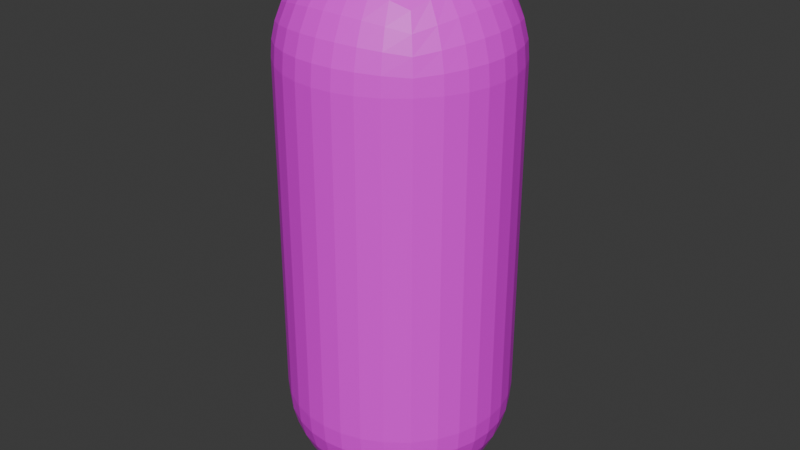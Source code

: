 # Source: player3.blend  (saved by Blender 5.1.29; exported with 4.5.12 LTS)
import bpy
from mathutils import Matrix  # noqa: F401  (used for matrix-valued properties, if any)

bpy.ops.wm.read_factory_settings(use_empty=True)
scene = bpy.context.scene
scene.name = 'Scene'

# ---- collections
col_collection = bpy.data.collections.new('Collection'); scene.collection.children.link(col_collection)

# ---- images (referenced by path relative to the original .blend; pixels are not part of the script)
import os
ASSET_DIR = os.environ.get("B2B_ASSET_DIR", "")  # directory of the original .blend (textures are referenced by path, not embedded)
HERE = os.path.dirname(os.path.abspath(__file__))  # packed textures are extracted next to this script under _unpacked/

def load_image(name, relpath, width, height, colorspace="sRGB"):
    """Load a texture the original file referenced (path relative to the .blend, or extracted next to this script)."""
    p = next((c for c in (os.path.join(HERE, relpath), os.path.join(ASSET_DIR, relpath)) if relpath and os.path.exists(c)), "")
    if p:
        img = bpy.data.images.load(p, check_existing=True)
        img.name = name
    else:  # same state as the original file: an image datablock whose file is absent (Cycles renders it pink)
        img = bpy.data.images.new(name, width, height)
        img.source = "FILE"
        img.filepath = "//" + (relpath or name)
    img.colorspace_settings.name = colorspace
    return img
img_player3_base_color = load_image('Player3 Base Color', 'Player3 Base Color.png', 1024, 1024, 'sRGB')

# ---- materials (node trees are filled in below, after node groups)
mat_material_001 = bpy.data.materials.new('Material.001')

# ---- material node trees
mat_material_001.use_nodes = True; mat_material_001.node_tree.nodes.clear()
_N = mat_material_001.node_tree.nodes; _L = mat_material_001.node_tree.links
n0 = _N.new('ShaderNodeBsdfPrincipled'); n0.name = 'Principled BSDF'; n0.location = (-200, 100)
n1 = _N.new('ShaderNodeOutputMaterial'); n1.name = 'Material Output'; n1.location = (200, 100)
n2 = _N.new('ShaderNodeTexImage'); n2.name = 'Image Texture'; n2.location = (-490, 80)
n2.image = img_player3_base_color
_L.new(n0.outputs[0], n1.inputs[0])
_L.new(n2.outputs[0], n0.inputs[0])
n1.is_active_output = True

# ---- world
world_world = bpy.data.worlds.new('World'); scene.world = world_world
world_world.use_nodes = True; world_world.node_tree.nodes.clear()
_N = world_world.node_tree.nodes; _L = world_world.node_tree.links
n0 = _N.new('ShaderNodeOutputWorld'); n0.name = 'World Output'; n0.location = (200, 100)
n1 = _N.new('ShaderNodeBackground'); n1.name = 'Background'; n1.location = (-200, 100)
n1.inputs[0].default_value = (0.05088, 0.05088, 0.05088, 1.0)
_L.new(n1.outputs[0], n0.inputs[0])
n0.is_active_output = True
world_world.color = (0.05088, 0.05088, 0.05088)
world_world.sun_shadow_jitter_overblur = 0.0

# ---- meshes
me_roundcube = bpy.data.meshes.new('Roundcube')
me_roundcube.from_pydata([(0.3464, 0.3464, -1.246), (0.2598, 0.3824, -1.282), (0.1732, 0.4062, -1.306), (0.0866, 0.4198, -1.32), (0.0, 0.4243, -1.324), (-0.0866, 0.4198, -1.32), (-0.1732, 0.4062, -1.306), (-0.2598, 0.3824, -1.282), (0.3824, 0.3824, -1.16), (0.2868, 0.4421, -1.187), (0.1912, 0.4802, -1.205), (0.09561, 0.5017, -1.215), (0.0, 0.5087, -1.218), (-0.09561, 0.5017, -1.215), (-0.1912, 0.4802, -1.205), (-0.2868, 0.4421, -1.187), (0.4062, 0.4062, -1.073), (0.3047, 0.4802, -1.091), (0.2031, 0.5268, -1.103), (0.1016, 0.5528, -1.11), (0.0, 0.5612, -1.112), (-0.1016, 0.5528, -1.11), (-0.2031, 0.5268, -1.103), (-0.3047, 0.4802, -1.091), (0.4198, 0.4198, -0.9866), (0.3149, 0.5017, -0.9956), (0.2099, 0.5528, -1.002), (0.105, 0.5814, -1.005), (0.0, 0.5906, -1.006), (-0.105, 0.5814, -1.005), (-0.2099, 0.5528, -1.002), (-0.3149, 0.5017, -0.9956), (0.4243, 0.4243, -0.9), (0.4243, 0.4243, 0.9), (0.3182, 0.5087, -0.9), (0.3182, 0.5087, 0.9), (0.2121, 0.5612, -0.9), (0.2121, 0.5612, 0.9), (0.1061, 0.5906, -0.9), (0.1061, 0.5906, 0.9), (0.0, 0.6, -0.9), (0.0, 0.6, 0.9), (-0.1061, 0.5906, -0.9), (-0.1061, 0.5906, 0.9), (-0.2121, 0.5612, -0.9), (-0.2121, 0.5612, 0.9), (-0.3182, 0.5087, -0.9), (-0.3182, 0.5087, 0.9), (0.4198, 0.4198, 0.9866), (0.3149, 0.5017, 0.9956), (0.2099, 0.5528, 1.002), (0.105, 0.5814, 1.005), (0.0, 0.5906, 1.006), (-0.105, 0.5814, 1.005), (-0.2099, 0.5528, 1.002), (-0.3149, 0.5017, 0.9956), (0.4062, 0.4062, 1.073), (0.3047, 0.4802, 1.091), (0.2031, 0.5268, 1.103), (0.1016, 0.5528, 1.11), (0.0, 0.5612, 1.112), (-0.1016, 0.5528, 1.11), (-0.2031, 0.5268, 1.103), (-0.3047, 0.4802, 1.091), (0.3824, 0.3824, 1.16), (0.2868, 0.4421, 1.187), (0.1912, 0.4802, 1.205), (0.09561, 0.5017, 1.215), (0.0, 0.5087, 1.218), (-0.09561, 0.5017, 1.215), (-0.1912, 0.4802, 1.205), (-0.2868, 0.4421, 1.187), (-0.3464, 0.3464, -1.246), (-0.3824, 0.2598, -1.282), (-0.4062, 0.1732, -1.306), (-0.4198, 0.0866, -1.32), (-0.4243, 0.0, -1.324), (-0.4198, -0.0866, -1.32), (-0.4062, -0.1732, -1.306), (-0.3824, -0.2598, -1.282), (-0.3824, 0.3824, -1.16), (-0.4421, 0.2868, -1.187), (-0.4802, 0.1912, -1.205), (-0.5017, 0.09561, -1.215), (-0.5087, 0.0, -1.218), (-0.5017, -0.09561, -1.215), (-0.4802, -0.1912, -1.205), (-0.4421, -0.2868, -1.187), (-0.4062, 0.4062, -1.073), (-0.4802, 0.3047, -1.091), (-0.5268, 0.2031, -1.103), (-0.5528, 0.1016, -1.11), (-0.5612, 0.0, -1.112), (-0.5528, -0.1016, -1.11), (-0.5268, -0.2031, -1.103), (-0.4802, -0.3047, -1.091), (-0.4198, 0.4198, -0.9866), (-0.5017, 0.3149, -0.9956), (-0.5528, 0.2099, -1.002), (-0.5814, 0.105, -1.005), (-0.5906, 0.0, -1.006), (-0.5814, -0.105, -1.005), (-0.5528, -0.2099, -1.002), (-0.5017, -0.3149, -0.9956), (-0.4243, 0.4243, -0.9), (-0.4243, 0.4243, 0.9), (-0.5087, 0.3182, -0.9), (-0.5087, 0.3182, 0.9), (-0.5612, 0.2121, -0.9), (-0.5612, 0.2121, 0.9), (-0.5906, 0.1061, -0.9), (-0.5906, 0.1061, 0.9), (-0.6, 0.0, -0.9), (-0.6, 0.0, 0.9), (-0.5906, -0.1061, -0.9), (-0.5906, -0.1061, 0.9), (-0.5612, -0.2121, -0.9), (-0.5612, -0.2121, 0.9), (-0.5087, -0.3182, -0.9), (-0.5087, -0.3182, 0.9), (-0.4198, 0.4198, 0.9866), (-0.5017, 0.3149, 0.9956), (-0.5528, 0.2099, 1.002), (-0.5814, 0.105, 1.005), (-0.5906, 0.0, 1.006), (-0.5814, -0.105, 1.005), (-0.5528, -0.2099, 1.002), (-0.5017, -0.3149, 0.9956), (-0.4062, 0.4062, 1.073), (-0.4802, 0.3047, 1.091), (-0.5268, 0.2031, 1.103), (-0.5528, 0.1016, 1.11), (-0.5612, 0.0, 1.112), (-0.5528, -0.1016, 1.11), (-0.5268, -0.2031, 1.103), (-0.4802, -0.3047, 1.091), (-0.3824, 0.3824, 1.16), (-0.4421, 0.2868, 1.187), (-0.4802, 0.1912, 1.205), (-0.5017, 0.09561, 1.215), (-0.5087, 0.0, 1.218), (-0.5017, -0.09561, 1.215), (-0.4802, -0.1912, 1.205), (-0.4421, -0.2868, 1.187), (-0.3464, -0.3464, -1.246), (-0.2598, -0.3824, -1.282), (-0.1732, -0.4062, -1.306), (-0.0866, -0.4198, -1.32), (0.0, -0.4243, -1.324), (0.0866, -0.4198, -1.32), (0.1732, -0.4062, -1.306), (0.2598, -0.3824, -1.282), (-0.3824, -0.3824, -1.16), (-0.2868, -0.4421, -1.187), (-0.1912, -0.4802, -1.205), (-0.09561, -0.5017, -1.215), (0.0, -0.5087, -1.218), (0.09561, -0.5017, -1.215), (0.1912, -0.4802, -1.205), (0.2868, -0.4421, -1.187), (-0.4062, -0.4062, -1.073), (-0.3047, -0.4802, -1.091), (-0.2031, -0.5268, -1.103), (-0.1016, -0.5528, -1.11), (0.0, -0.5612, -1.112), (0.1016, -0.5528, -1.11), (0.2031, -0.5268, -1.103), (0.3047, -0.4802, -1.091), (-0.4198, -0.4198, -0.9866), (-0.3149, -0.5017, -0.9956), (-0.2099, -0.5528, -1.002), (-0.105, -0.5814, -1.005), (0.0, -0.5906, -1.006), (0.105, -0.5814, -1.005), (0.2099, -0.5528, -1.002), (0.3149, -0.5017, -0.9956), (-0.4243, -0.4243, -0.9), (-0.4243, -0.4243, 0.9), (-0.3182, -0.5087, -0.9), (-0.3182, -0.5087, 0.9), (-0.2121, -0.5612, -0.9), (-0.2121, -0.5612, 0.9), (-0.1061, -0.5906, -0.9), (-0.1061, -0.5906, 0.9), (0.0, -0.6, -0.9), (0.0, -0.6, 0.9), (0.1061, -0.5906, -0.9), (0.1061, -0.5906, 0.9), (0.2121, -0.5612, -0.9), (0.2121, -0.5612, 0.9), (0.3182, -0.5087, -0.9), (0.3182, -0.5087, 0.9), (-0.4198, -0.4198, 0.9866), (-0.3149, -0.5017, 0.9956), (-0.2099, -0.5528, 1.002), (-0.105, -0.5814, 1.005), (0.0, -0.5906, 1.006), (0.105, -0.5814, 1.005), (0.2099, -0.5528, 1.002), (0.3149, -0.5017, 0.9956), (-0.4062, -0.4062, 1.073), (-0.3047, -0.4802, 1.091), (-0.2031, -0.5268, 1.103), (-0.1016, -0.5528, 1.11), (0.0, -0.5612, 1.112), (0.1016, -0.5528, 1.11), (0.2031, -0.5268, 1.103), (0.3047, -0.4802, 1.091), (-0.3824, -0.3824, 1.16), (-0.2868, -0.4421, 1.187), (-0.1912, -0.4802, 1.205), (-0.09561, -0.5017, 1.215), (0.0, -0.5087, 1.218), (0.09561, -0.5017, 1.215), (0.1912, -0.4802, 1.205), (0.2868, -0.4421, 1.187), (0.3464, -0.3464, -1.246), (0.3824, -0.2598, -1.282), (0.4062, -0.1732, -1.306), (0.4198, -0.0866, -1.32), (0.4243, 0.0, -1.324), (0.4198, 0.0866, -1.32), (0.4062, 0.1732, -1.306), (0.3824, 0.2598, -1.282), (0.3824, -0.3824, -1.16), (0.4421, -0.2868, -1.187), (0.4802, -0.1912, -1.205), (0.5017, -0.09561, -1.215), (0.5087, 0.0, -1.218), (0.5017, 0.09561, -1.215), (0.4802, 0.1912, -1.205), (0.4421, 0.2868, -1.187), (0.4062, -0.4062, -1.073), (0.4802, -0.3047, -1.091), (0.5268, -0.2031, -1.103), (0.5528, -0.1016, -1.11), (0.5612, 0.0, -1.112), (0.5528, 0.1016, -1.11), (0.5268, 0.2031, -1.103), (0.4802, 0.3047, -1.091), (0.4198, -0.4198, -0.9866), (0.5017, -0.3149, -0.9956), (0.5528, -0.2099, -1.002), (0.5814, -0.105, -1.005), (0.5906, 0.0, -1.006), (0.5814, 0.105, -1.005), (0.5528, 0.2099, -1.002), (0.5017, 0.3149, -0.9956), (0.4243, -0.4243, -0.9), (0.4243, -0.4243, 0.9), (0.5087, -0.3182, -0.9), (0.5087, -0.3182, 0.9), (0.5612, -0.2121, -0.9), (0.5612, -0.2121, 0.9), (0.5906, -0.1061, -0.9), (0.5906, -0.1061, 0.9), (0.6, 0.0, -0.9), (0.6, 0.0, 0.9), (0.5906, 0.1061, -0.9), (0.5906, 0.1061, 0.9), (0.5612, 0.2121, -0.9), (0.5612, 0.2121, 0.9), (0.5087, 0.3182, -0.9), (0.5087, 0.3182, 0.9), (0.4198, -0.4198, 0.9866), (0.5017, -0.3149, 0.9956), (0.5528, -0.2099, 1.002), (0.5814, -0.105, 1.005), (0.5906, 0.0, 1.006), (0.5814, 0.105, 1.005), (0.5528, 0.2099, 1.002), (0.5017, 0.3149, 0.9956), (0.4062, -0.4062, 1.073), (0.4802, -0.3047, 1.091), (0.5268, -0.2031, 1.103), (0.5528, -0.1016, 1.11), (0.5612, 0.0, 1.112), (0.5528, 0.1016, 1.11), (0.5268, 0.2031, 1.103), (0.4802, 0.3047, 1.091), (0.3824, -0.3824, 1.16), (0.4421, -0.2868, 1.187), (0.4802, -0.1912, 1.205), (0.5017, -0.09561, 1.215), (0.5087, 0.0, 1.218), (0.5017, 0.09561, 1.215), (0.4802, 0.1912, 1.205), (0.4421, 0.2868, 1.187), (0.2868, -0.2868, -1.342), (0.1912, -0.3047, -1.38), (0.09561, -0.3149, -1.402), (0.0, -0.3182, -1.409), (-0.09561, -0.3149, -1.402), (-0.1912, -0.3047, -1.38), (-0.2868, -0.2868, -1.342), (0.3047, -0.1912, -1.38), (0.2031, -0.2031, -1.427), (0.1016, -0.2099, -1.453), (0.0, -0.2121, -1.461), (-0.1016, -0.2099, -1.453), (-0.2031, -0.2031, -1.427), (-0.3047, -0.1912, -1.38), (0.3149, -0.09561, -1.402), (0.2099, -0.1016, -1.453), (0.105, -0.105, -1.481), (0.0, -0.1061, -1.491), (-0.105, -0.105, -1.481), (-0.2099, -0.1016, -1.453), (-0.3149, -0.09561, -1.402), (0.3182, 0.0, -1.409), (0.2121, 0.0, -1.461), (0.1061, 0.0, -1.491), (0.0, 0.0, -1.5), (-0.1061, 0.0, -1.491), (-0.2121, 0.0, -1.461), (-0.3182, 0.0, -1.409), (0.3149, 0.09561, -1.402), (0.2099, 0.1016, -1.453), (0.105, 0.105, -1.481), (0.0, 0.1061, -1.491), (-0.105, 0.105, -1.481), (-0.2099, 0.1016, -1.453), (-0.3149, 0.09561, -1.402), (0.3047, 0.1912, -1.38), (0.2031, 0.2031, -1.427), (0.1016, 0.2099, -1.453), (0.0, 0.2121, -1.461), (-0.1016, 0.2099, -1.453), (-0.2031, 0.2031, -1.427), (-0.3047, 0.1912, -1.38), (0.2868, 0.2868, -1.342), (0.1912, 0.3047, -1.38), (0.09561, 0.3149, -1.402), (0.0, 0.3182, -1.409), (-0.09561, 0.3149, -1.402), (-0.1912, 0.3047, -1.38), (-0.2868, 0.2868, -1.342), (0.3464, 0.3464, 1.246), (0.2598, 0.3824, 1.282), (0.1732, 0.4062, 1.306), (0.0866, 0.4198, 1.32), (0.0, 0.4243, 1.324), (-0.0866, 0.4198, 1.32), (-0.1732, 0.4062, 1.306), (-0.2598, 0.3824, 1.282), (-0.3464, 0.3464, 1.246), (0.3824, 0.2598, 1.282), (0.2868, 0.2868, 1.342), (0.1912, 0.3047, 1.38), (0.09561, 0.3149, 1.402), (0.0, 0.3182, 1.409), (-0.09561, 0.3149, 1.402), (-0.1912, 0.3047, 1.38), (-0.2868, 0.2868, 1.342), (-0.3824, 0.2598, 1.282), (0.4062, 0.1732, 1.306), (0.3047, 0.1912, 1.38), (0.2031, 0.2031, 1.427), (0.1016, 0.2099, 1.453), (0.0, 0.2121, 1.461), (-0.1016, 0.2099, 1.453), (-0.2031, 0.2031, 1.427), (-0.3047, 0.1912, 1.38), (-0.4062, 0.1732, 1.306), (0.4198, 0.0866, 1.32), (0.3149, 0.09561, 1.402), (0.2099, 0.1016, 1.453), (0.105, 0.105, 1.481), (0.0, 0.1061, 1.491), (-0.105, 0.105, 1.481), (-0.2099, 0.1016, 1.453), (-0.3149, 0.09561, 1.402), (-0.4198, 0.0866, 1.32), (0.4243, 0.0, 1.324), (0.3182, 0.0, 1.409), (0.2121, 0.0, 1.461), (0.1061, 0.0, 1.491), (0.0, 0.0, 1.5), (-0.1061, 0.0, 1.491), (-0.2121, 0.0, 1.461), (-0.3182, 0.0, 1.409), (-0.4243, 0.0, 1.324), (0.4198, -0.0866, 1.32), (0.3149, -0.09561, 1.402), (0.2099, -0.1016, 1.453), (0.105, -0.105, 1.481), (0.0, -0.1061, 1.491), (-0.105, -0.105, 1.481), (-0.2099, -0.1016, 1.453), (-0.3149, -0.09561, 1.402), (-0.4198, -0.0866, 1.32), (0.4062, -0.1732, 1.306), (0.3047, -0.1912, 1.38), (0.2031, -0.2031, 1.427), (0.1016, -0.2099, 1.453), (0.0, -0.2121, 1.461), (-0.1016, -0.2099, 1.453), (-0.2031, -0.2031, 1.427), (-0.3047, -0.1912, 1.38), (-0.4062, -0.1732, 1.306), (0.3824, -0.2598, 1.282), (0.2868, -0.2868, 1.342), (0.1912, -0.3047, 1.38), (0.09561, -0.3149, 1.402), (0.0, -0.3182, 1.409), (-0.09561, -0.3149, 1.402), (-0.1912, -0.3047, 1.38), (-0.2868, -0.2868, 1.342), (-0.3824, -0.2598, 1.282), (0.3464, -0.3464, 1.246), (0.2598, -0.3824, 1.282), (0.1732, -0.4062, 1.306), (0.0866, -0.4198, 1.32), (0.0, -0.4243, 1.324), (-0.0866, -0.4198, 1.32), (-0.1732, -0.4062, 1.306), (-0.2598, -0.3824, 1.282), (-0.3464, -0.3464, 1.246)], [], [(0, 1, 9, 8), (1, 2, 10, 9), (2, 3, 11, 10), (3, 4, 12, 11), (4, 5, 13, 12), (5, 6, 14, 13), (6, 7, 15, 14), (7, 72, 80, 15), (8, 9, 17, 16), (9, 10, 18, 17), (10, 11, 19, 18), (11, 12, 20, 19), (12, 13, 21, 20), (13, 14, 22, 21), (14, 15, 23, 22), (15, 80, 88, 23), (16, 17, 25, 24), (17, 18, 26, 25), (18, 19, 27, 26), (19, 20, 28, 27), (20, 21, 29, 28), (21, 22, 30, 29), (22, 23, 31, 30), (23, 88, 96, 31), (24, 25, 34, 32), (25, 26, 36, 34), (26, 27, 38, 36), (27, 28, 40, 38), (28, 29, 42, 40), (29, 30, 44, 42), (30, 31, 46, 44), (31, 96, 104, 46), (32, 34, 35, 33), (34, 36, 37, 35), (36, 38, 39, 37), (38, 40, 41, 39), (40, 42, 43, 41), (42, 44, 45, 43), (44, 46, 47, 45), (46, 104, 105, 47), (33, 35, 49, 48), (35, 37, 50, 49), (37, 39, 51, 50), (39, 41, 52, 51), (41, 43, 53, 52), (43, 45, 54, 53), (45, 47, 55, 54), (47, 105, 120, 55), (48, 49, 57, 56), (49, 50, 58, 57), (50, 51, 59, 58), (51, 52, 60, 59), (52, 53, 61, 60), (53, 54, 62, 61), (54, 55, 63, 62), (55, 120, 128, 63), (56, 57, 65, 64), (57, 58, 66, 65), (58, 59, 67, 66), (59, 60, 68, 67), (60, 61, 69, 68), (61, 62, 70, 69), (62, 63, 71, 70), (63, 128, 136, 71), (64, 65, 338, 337), (65, 66, 339, 338), (66, 67, 340, 339), (67, 68, 341, 340), (68, 69, 342, 341), (69, 70, 343, 342), (70, 71, 344, 343), (71, 136, 345, 344), (72, 73, 81, 80), (73, 74, 82, 81), (74, 75, 83, 82), (75, 76, 84, 83), (76, 77, 85, 84), (77, 78, 86, 85), (78, 79, 87, 86), (79, 144, 152, 87), (80, 81, 89, 88), (81, 82, 90, 89), (82, 83, 91, 90), (83, 84, 92, 91), (84, 85, 93, 92), (85, 86, 94, 93), (86, 87, 95, 94), (87, 152, 160, 95), (88, 89, 97, 96), (89, 90, 98, 97), (90, 91, 99, 98), (91, 92, 100, 99), (92, 93, 101, 100), (93, 94, 102, 101), (94, 95, 103, 102), (95, 160, 168, 103), (96, 97, 106, 104), (97, 98, 108, 106), (98, 99, 110, 108), (99, 100, 112, 110), (100, 101, 114, 112), (101, 102, 116, 114), (102, 103, 118, 116), (103, 168, 176, 118), (104, 106, 107, 105), (106, 108, 109, 107), (108, 110, 111, 109), (110, 112, 113, 111), (112, 114, 115, 113), (114, 116, 117, 115), (116, 118, 119, 117), (118, 176, 177, 119), (105, 107, 121, 120), (107, 109, 122, 121), (109, 111, 123, 122), (111, 113, 124, 123), (113, 115, 125, 124), (115, 117, 126, 125), (117, 119, 127, 126), (119, 177, 192, 127), (120, 121, 129, 128), (121, 122, 130, 129), (122, 123, 131, 130), (123, 124, 132, 131), (124, 125, 133, 132), (125, 126, 134, 133), (126, 127, 135, 134), (127, 192, 200, 135), (128, 129, 137, 136), (129, 130, 138, 137), (130, 131, 139, 138), (131, 132, 140, 139), (132, 133, 141, 140), (133, 134, 142, 141), (134, 135, 143, 142), (135, 200, 208, 143), (136, 137, 354, 345), (137, 138, 363, 354), (138, 139, 372, 363), (139, 140, 381, 372), (140, 141, 390, 381), (141, 142, 399, 390), (142, 143, 408, 399), (143, 208, 417, 408), (144, 145, 153, 152), (145, 146, 154, 153), (146, 147, 155, 154), (147, 148, 156, 155), (148, 149, 157, 156), (149, 150, 158, 157), (150, 151, 159, 158), (151, 216, 224, 159), (152, 153, 161, 160), (153, 154, 162, 161), (154, 155, 163, 162), (155, 156, 164, 163), (156, 157, 165, 164), (157, 158, 166, 165), (158, 159, 167, 166), (159, 224, 232, 167), (160, 161, 169, 168), (161, 162, 170, 169), (162, 163, 171, 170), (163, 164, 172, 171), (164, 165, 173, 172), (165, 166, 174, 173), (166, 167, 175, 174), (167, 232, 240, 175), (168, 169, 178, 176), (169, 170, 180, 178), (170, 171, 182, 180), (171, 172, 184, 182), (172, 173, 186, 184), (173, 174, 188, 186), (174, 175, 190, 188), (175, 240, 248, 190), (176, 178, 179, 177), (178, 180, 181, 179), (180, 182, 183, 181), (182, 184, 185, 183), (184, 186, 187, 185), (186, 188, 189, 187), (188, 190, 191, 189), (190, 248, 249, 191), (177, 179, 193, 192), (179, 181, 194, 193), (181, 183, 195, 194), (183, 185, 196, 195), (185, 187, 197, 196), (187, 189, 198, 197), (189, 191, 199, 198), (191, 249, 264, 199), (192, 193, 201, 200), (193, 194, 202, 201), (194, 195, 203, 202), (195, 196, 204, 203), (196, 197, 205, 204), (197, 198, 206, 205), (198, 199, 207, 206), (199, 264, 272, 207), (200, 201, 209, 208), (201, 202, 210, 209), (202, 203, 211, 210), (203, 204, 212, 211), (204, 205, 213, 212), (205, 206, 214, 213), (206, 207, 215, 214), (207, 272, 280, 215), (208, 209, 416, 417), (209, 210, 415, 416), (210, 211, 414, 415), (211, 212, 413, 414), (212, 213, 412, 413), (213, 214, 411, 412), (214, 215, 410, 411), (215, 280, 409, 410), (216, 217, 225, 224), (217, 218, 226, 225), (218, 219, 227, 226), (219, 220, 228, 227), (220, 221, 229, 228), (221, 222, 230, 229), (222, 223, 231, 230), (223, 0, 8, 231), (224, 225, 233, 232), (225, 226, 234, 233), (226, 227, 235, 234), (227, 228, 236, 235), (228, 229, 237, 236), (229, 230, 238, 237), (230, 231, 239, 238), (231, 8, 16, 239), (232, 233, 241, 240), (233, 234, 242, 241), (234, 235, 243, 242), (235, 236, 244, 243), (236, 237, 245, 244), (237, 238, 246, 245), (238, 239, 247, 246), (239, 16, 24, 247), (240, 241, 250, 248), (241, 242, 252, 250), (242, 243, 254, 252), (243, 244, 256, 254), (244, 245, 258, 256), (245, 246, 260, 258), (246, 247, 262, 260), (247, 24, 32, 262), (248, 250, 251, 249), (250, 252, 253, 251), (252, 254, 255, 253), (254, 256, 257, 255), (256, 258, 259, 257), (258, 260, 261, 259), (260, 262, 263, 261), (262, 32, 33, 263), (249, 251, 265, 264), (251, 253, 266, 265), (253, 255, 267, 266), (255, 257, 268, 267), (257, 259, 269, 268), (259, 261, 270, 269), (261, 263, 271, 270), (263, 33, 48, 271), (264, 265, 273, 272), (265, 266, 274, 273), (266, 267, 275, 274), (267, 268, 276, 275), (268, 269, 277, 276), (269, 270, 278, 277), (270, 271, 279, 278), (271, 48, 56, 279), (272, 273, 281, 280), (273, 274, 282, 281), (274, 275, 283, 282), (275, 276, 284, 283), (276, 277, 285, 284), (277, 278, 286, 285), (278, 279, 287, 286), (279, 56, 64, 287), (280, 281, 400, 409), (281, 282, 391, 400), (282, 283, 382, 391), (283, 284, 373, 382), (284, 285, 364, 373), (285, 286, 355, 364), (286, 287, 346, 355), (287, 64, 337, 346), (216, 151, 288, 217), (151, 150, 289, 288), (150, 149, 290, 289), (149, 148, 291, 290), (148, 147, 292, 291), (147, 146, 293, 292), (146, 145, 294, 293), (145, 144, 79, 294), (217, 288, 295, 218), (288, 289, 296, 295), (289, 290, 297, 296), (290, 291, 298, 297), (291, 292, 299, 298), (292, 293, 300, 299), (293, 294, 301, 300), (294, 79, 78, 301), (218, 295, 302, 219), (295, 296, 303, 302), (296, 297, 304, 303), (297, 298, 305, 304), (298, 299, 306, 305), (299, 300, 307, 306), (300, 301, 308, 307), (301, 78, 77, 308), (219, 302, 309, 220), (302, 303, 310, 309), (303, 304, 311, 310), (304, 305, 312, 311), (305, 306, 313, 312), (306, 307, 314, 313), (307, 308, 315, 314), (308, 77, 76, 315), (220, 309, 316, 221), (309, 310, 317, 316), (310, 311, 318, 317), (311, 312, 319, 318), (312, 313, 320, 319), (313, 314, 321, 320), (314, 315, 322, 321), (315, 76, 75, 322), (221, 316, 323, 222), (316, 317, 324, 323), (317, 318, 325, 324), (318, 319, 326, 325), (319, 320, 327, 326), (320, 321, 328, 327), (321, 322, 329, 328), (322, 75, 74, 329), (222, 323, 330, 223), (323, 324, 331, 330), (324, 325, 332, 331), (325, 326, 333, 332), (326, 327, 334, 333), (327, 328, 335, 334), (328, 329, 336, 335), (329, 74, 73, 336), (223, 330, 1, 0), (330, 331, 2, 1), (331, 332, 3, 2), (332, 333, 4, 3), (333, 334, 5, 4), (334, 335, 6, 5), (335, 336, 7, 6), (336, 73, 72, 7), (337, 338, 347, 346), (338, 339, 348, 347), (339, 340, 349, 348), (340, 341, 350, 349), (341, 342, 351, 350), (342, 343, 352, 351), (343, 344, 353, 352), (344, 345, 354, 353), (346, 347, 356, 355), (347, 348, 357, 356), (348, 349, 358, 357), (349, 350, 359, 358), (350, 351, 360, 359), (351, 352, 361, 360), (352, 353, 362, 361), (353, 354, 363, 362), (355, 356, 365, 364), (356, 357, 366, 365), (357, 358, 367, 366), (358, 359, 368, 367), (359, 360, 369, 368), (360, 361, 370, 369), (361, 362, 371, 370), (362, 363, 372, 371), (364, 365, 374, 373), (365, 366, 375, 374), (366, 367, 376, 375), (367, 368, 377, 376), (368, 369, 378, 377), (369, 370, 379, 378), (370, 371, 380, 379), (371, 372, 381, 380), (373, 374, 383, 382), (374, 375, 384, 383), (375, 376, 385, 384), (376, 377, 386, 385), (377, 378, 387, 386), (378, 379, 388, 387), (379, 380, 389, 388), (380, 381, 390, 389), (382, 383, 392, 391), (383, 384, 393, 392), (384, 385, 394, 393), (385, 386, 395, 394), (386, 387, 396, 395), (387, 388, 397, 396), (388, 389, 398, 397), (389, 390, 399, 398), (391, 392, 401, 400), (392, 393, 402, 401), (393, 394, 403, 402), (394, 395, 404, 403), (395, 396, 405, 404), (396, 397, 406, 405), (397, 398, 407, 406), (398, 399, 408, 407), (400, 401, 410, 409), (401, 402, 411, 410), (402, 403, 412, 411), (403, 404, 413, 412), (404, 405, 414, 413), (405, 406, 415, 414), (406, 407, 416, 415), (407, 408, 417, 416)])
_uv = me_roundcube.uv_layers.new(name='UVMap')
_uv.uv.foreach_set('vector', [0.6308, 0.517, 0.6102, 0.5294, 0.6041, 0.5019, 0.6304, 0.4925, 0.6102, 0.5294, 0.592, 0.5403, 0.5818, 0.5112, 0.6041, 0.5019, 0.592, 0.5403, 0.5757, 0.55, 0.5627, 0.5203, 0.5818, 0.5112, 0.5757, 0.55, 0.5612, 0.5586, 0.5463, 0.5293, 0.5627, 0.5203, 0.5612, 0.5586, 0.5484, 0.5661, 0.5325, 0.5381, 0.5463, 0.5293, 0.1688, 0.6568, 0.1504, 0.6533, 0.1587, 0.6287, 0.18, 0.6315, 0.1504, 0.6533, 0.1305, 0.6472, 0.1348, 0.624, 0.1587, 0.6287, 0.1305, 0.6472, 0.1087, 0.6382, 0.1077, 0.6171, 0.1348, 0.624, 0.6304, 0.4925, 0.6041, 0.5019, 0.6004, 0.4771, 0.6303, 0.4703, 0.6041, 0.5019, 0.5818, 0.5112, 0.5757, 0.485, 0.6004, 0.4771, 0.5818, 0.5112, 0.5627, 0.5203, 0.5549, 0.4936, 0.5757, 0.485, 0.5627, 0.5203, 0.5463, 0.5293, 0.5373, 0.5028, 0.5549, 0.4936, 0.1991, 0.6325, 0.18, 0.6315, 0.187, 0.606, 0.2075, 0.6069, 0.18, 0.6315, 0.1587, 0.6287, 0.1639, 0.6041, 0.187, 0.606, 0.1587, 0.6287, 0.1348, 0.624, 0.1376, 0.6008, 0.1639, 0.6041, 0.1348, 0.624, 0.1077, 0.6171, 0.1072, 0.596, 0.1376, 0.6008, 0.6303, 0.4703, 0.6004, 0.4771, 0.5987, 0.4545, 0.6305, 0.4499, 0.6004, 0.4771, 0.5757, 0.485, 0.5726, 0.461, 0.5987, 0.4545, 0.5757, 0.485, 0.5549, 0.4936, 0.5508, 0.469, 0.5726, 0.461, 0.5549, 0.4936, 0.5373, 0.5028, 0.5325, 0.4782, 0.5508, 0.469, 0.2075, 0.6069, 0.187, 0.606, 0.1911, 0.5806, 0.2123, 0.5811, 0.187, 0.606, 0.1639, 0.6041, 0.1669, 0.5794, 0.1911, 0.5806, 0.1639, 0.6041, 0.1376, 0.6008, 0.1393, 0.5776, 0.1669, 0.5794, 0.1376, 0.6008, 0.1072, 0.596, 0.107, 0.575, 0.1393, 0.5776, 0.6305, 0.4499, 0.5987, 0.4545, 0.5985, 0.4337, 0.6309, 0.4312, 0.5987, 0.4545, 0.5726, 0.461, 0.5721, 0.4391, 0.5985, 0.4337, 0.5726, 0.461, 0.5508, 0.469, 0.5499, 0.4464, 0.5721, 0.4391, 0.2307, 0.5811, 0.2123, 0.5811, 0.2141, 0.5554, 0.2327, 0.5556, 0.2123, 0.5811, 0.1911, 0.5806, 0.1927, 0.5551, 0.2141, 0.5554, 0.1911, 0.5806, 0.1669, 0.5794, 0.1681, 0.5548, 0.1927, 0.5551, 0.1669, 0.5794, 0.1393, 0.5776, 0.1401, 0.5544, 0.1681, 0.5548, 0.1393, 0.5776, 0.107, 0.575, 0.1071, 0.5539, 0.1401, 0.5544, 0.6309, 0.4312, 0.5985, 0.4337, 0.61, 0.06072, 0.6423, 0.05816, 0.5985, 0.4337, 0.5721, 0.4391, 0.5835, 0.06604, 0.61, 0.06072, 0.5721, 0.4391, 0.5499, 0.4464, 0.5614, 0.07337, 0.5835, 0.06604, 0.2327, 0.5556, 0.2141, 0.5554, 0.2201, 0.1178, 0.2387, 0.1181, 0.2141, 0.5554, 0.1927, 0.5551, 0.1986, 0.1175, 0.2201, 0.1178, 0.1927, 0.5551, 0.1681, 0.5548, 0.1741, 0.1172, 0.1986, 0.1175, 0.1681, 0.5548, 0.1401, 0.5544, 0.146, 0.1168, 0.1741, 0.1172, 0.1401, 0.5544, 0.1071, 0.5539, 0.1131, 0.1164, 0.146, 0.1168, 0.6423, 0.05816, 0.61, 0.06072, 0.6114, 0.04182, 0.643, 0.04102, 0.61, 0.06072, 0.5835, 0.06604, 0.5854, 0.04593, 0.6114, 0.04182, 0.5835, 0.06604, 0.5614, 0.07337, 0.5636, 0.05252, 0.5854, 0.04593, 0.2387, 0.1181, 0.2201, 0.1178, 0.219, 0.09203, 0.2374, 0.09255, 0.2201, 0.1178, 0.1986, 0.1175, 0.1978, 0.09201, 0.219, 0.09203, 0.1986, 0.1175, 0.1741, 0.1172, 0.1736, 0.0925, 0.1978, 0.09201, 0.1741, 0.1172, 0.146, 0.1168, 0.1459, 0.09357, 0.1736, 0.0925, 0.146, 0.1168, 0.1131, 0.1164, 0.1135, 0.09532, 0.1459, 0.09357, 0.643, 0.04102, 0.6114, 0.04182, 0.6143, 0.02482, 0.6439, 0.02551, 0.6114, 0.04182, 0.5854, 0.04593, 0.5898, 0.02778, 0.6143, 0.02482, 0.2528, 0.09358, 0.2374, 0.09255, 0.2327, 0.06696, 0.2479, 0.06883, 0.2374, 0.09255, 0.219, 0.09203, 0.2148, 0.06618, 0.2327, 0.06696, 0.219, 0.09203, 0.1978, 0.09201, 0.1944, 0.06644, 0.2148, 0.06618, 0.1978, 0.09201, 0.1736, 0.0925, 0.1712, 0.06778, 0.1944, 0.06644, 0.1736, 0.0925, 0.1459, 0.09357, 0.1449, 0.07031, 0.1712, 0.06778, 0.1459, 0.09357, 0.1135, 0.09532, 0.1143, 0.07428, 0.1449, 0.07031, 0.6439, 0.02551, 0.6143, 0.02482, 0.6192, 0.009968, 0.6451, 0.01184, 0.6143, 0.02482, 0.5898, 0.02778, 0.5971, 0.01187, 0.6192, 0.009968, 0.2479, 0.06883, 0.2327, 0.06696, 0.2241, 0.04133, 0.2388, 0.04401, 0.2327, 0.06696, 0.2148, 0.06618, 0.2071, 0.04029, 0.2241, 0.04133, 0.2148, 0.06618, 0.1944, 0.06644, 0.188, 0.04084, 0.2071, 0.04029, 0.1944, 0.06644, 0.1712, 0.06778, 0.1666, 0.04303, 0.188, 0.04084, 0.1712, 0.06778, 0.1449, 0.07031, 0.1427, 0.04704, 0.1666, 0.04303, 0.1449, 0.07031, 0.1143, 0.07428, 0.1154, 0.05324, 0.1427, 0.04704, 0.6858, 0.66, 0.7091, 0.6742, 0.6994, 0.6853, 0.6821, 0.6707, 0.7091, 0.6742, 0.7278, 0.6907, 0.714, 0.7013, 0.6994, 0.6853, 0.7278, 0.6907, 0.7427, 0.7092, 0.7263, 0.7186, 0.714, 0.7013, 0.7427, 0.7092, 0.7545, 0.7292, 0.7366, 0.7369, 0.7263, 0.7186, 0.2071, 0.04029, 0.188, 0.04084, 0.1775, 0.01518, 0.1946, 0.01433, 0.188, 0.04084, 0.1666, 0.04303, 0.159, 0.01824, 0.1775, 0.01518, 0.1666, 0.04303, 0.1427, 0.04704, 0.139, 0.02374, 0.159, 0.01824, 0.1427, 0.04704, 0.1154, 0.05324, 0.117, 0.0322, 0.139, 0.02374, 0.1087, 0.6382, 0.08856, 0.6467, 0.08175, 0.6233, 0.1077, 0.6171, 0.08856, 0.6467, 0.07073, 0.6522, 0.05985, 0.6274, 0.08175, 0.6233, 0.9741, 0.5688, 0.9601, 0.5628, 0.9754, 0.5342, 0.9897, 0.5424, 0.9601, 0.5628, 0.9448, 0.5558, 0.9588, 0.526, 0.9754, 0.5342, 0.9448, 0.5558, 0.9281, 0.5478, 0.9401, 0.5177, 0.9588, 0.526, 0.9281, 0.5478, 0.9101, 0.5388, 0.9191, 0.5093, 0.9401, 0.5177, 0.9101, 0.5388, 0.8905, 0.5286, 0.8955, 0.5009, 0.9191, 0.5093, 0.8905, 0.5286, 0.869, 0.517, 0.8686, 0.4925, 0.8955, 0.5009, 0.1077, 0.6171, 0.08175, 0.6233, 0.0776, 0.6, 0.1072, 0.596, 0.08175, 0.6233, 0.05985, 0.6274, 0.05322, 0.6026, 0.0776, 0.6, 0.05985, 0.6274, 0.04112, 0.6296, 0.03273, 0.6039, 0.05322, 0.6026, 0.9754, 0.5342, 0.9588, 0.526, 0.9678, 0.4991, 0.9852, 0.5083, 0.9588, 0.526, 0.9401, 0.5177, 0.9477, 0.4907, 0.9678, 0.4991, 0.9401, 0.5177, 0.9191, 0.5093, 0.9249, 0.4829, 0.9477, 0.4907, 0.9191, 0.5093, 0.8955, 0.5009, 0.8988, 0.476, 0.9249, 0.4829, 0.8955, 0.5009, 0.8686, 0.4925, 0.8685, 0.4703, 0.8988, 0.476, 0.1072, 0.596, 0.0776, 0.6, 0.07543, 0.5767, 0.107, 0.575, 0.0776, 0.6, 0.05322, 0.6026, 0.04968, 0.5778, 0.07543, 0.5767, 0.05322, 0.6026, 0.03273, 0.6039, 0.02821, 0.5784, 0.04968, 0.5778, 0.9852, 0.5083, 0.9678, 0.4991, 0.9731, 0.4744, 0.991, 0.4841, 0.9678, 0.4991, 0.9477, 0.4907, 0.9522, 0.466, 0.9731, 0.4744, 0.9477, 0.4907, 0.9249, 0.4829, 0.9284, 0.4588, 0.9522, 0.466, 0.9249, 0.4829, 0.8988, 0.476, 0.9009, 0.4533, 0.9284, 0.4588, 0.8988, 0.476, 0.8685, 0.4703, 0.8687, 0.4499, 0.9009, 0.4533, 0.107, 0.575, 0.07543, 0.5767, 0.07494, 0.5535, 0.1071, 0.5539, 0.07543, 0.5767, 0.04968, 0.5778, 0.04877, 0.5531, 0.07494, 0.5535, 0.04968, 0.5778, 0.02821, 0.5784, 0.02699, 0.5528, 0.04877, 0.5531, 0.02821, 0.5784, 0.0104, 0.5784, 0.008966, 0.5526, 0.02699, 0.5528, 0.9731, 0.4744, 0.9522, 0.466, 0.9542, 0.4433, 0.9752, 0.4516, 0.9522, 0.466, 0.9284, 0.4588, 0.9299, 0.4368, 0.9542, 0.4433, 0.9284, 0.4588, 0.9009, 0.4533, 0.902, 0.4325, 0.9299, 0.4368, 0.9009, 0.4533, 0.8687, 0.4499, 0.8691, 0.4312, 0.902, 0.4325, 0.1071, 0.5539, 0.07494, 0.5535, 0.0809, 0.1159, 0.1131, 0.1164, 0.07494, 0.5535, 0.04877, 0.5531, 0.05473, 0.1156, 0.0809, 0.1159, 0.04877, 0.5531, 0.02699, 0.5528, 0.03295, 0.1153, 0.05473, 0.1156, 0.02699, 0.5528, 0.008966, 0.5526, 0.01492, 0.115, 0.03295, 0.1153, 0.9752, 0.4516, 0.9542, 0.4433, 0.9656, 0.07025, 0.9867, 0.07855, 0.9542, 0.4433, 0.9299, 0.4368, 0.9414, 0.06379, 0.9656, 0.07025, 0.9299, 0.4368, 0.902, 0.4325, 0.9135, 0.05949, 0.9414, 0.06379, 0.902, 0.4325, 0.8691, 0.4312, 0.8806, 0.05816, 0.9135, 0.05949, 0.1131, 0.1164, 0.0809, 0.1159, 0.08202, 0.0927, 0.1135, 0.09532, 0.0809, 0.1159, 0.05473, 0.1156, 0.05631, 0.09091, 0.08202, 0.0927, 0.05473, 0.1156, 0.03295, 0.1153, 0.03486, 0.08979, 0.05631, 0.09091, 0.03295, 0.1153, 0.01492, 0.115, 0.01706, 0.08928, 0.03486, 0.08979, 0.9867, 0.07855, 0.9656, 0.07025, 0.965, 0.04945, 0.9859, 0.05745, 0.9656, 0.07025, 0.9414, 0.06379, 0.9411, 0.04372, 0.965, 0.04945, 0.9414, 0.06379, 0.9135, 0.05949, 0.9136, 0.04062, 0.9411, 0.04372, 0.9135, 0.05949, 0.8806, 0.05816, 0.8812, 0.04102, 0.9136, 0.04062, 0.1135, 0.09532, 0.08202, 0.0927, 0.08482, 0.0695, 0.1143, 0.07428, 0.08202, 0.0927, 0.05631, 0.09091, 0.06052, 0.06628, 0.08482, 0.0695, 0.05631, 0.09091, 0.03486, 0.08979, 0.04007, 0.06434, 0.06052, 0.06628, 0.03486, 0.08979, 0.01706, 0.08928, 0.02294, 0.06357, 0.04007, 0.06434, 0.9859, 0.05745, 0.965, 0.04945, 0.9618, 0.03065, 0.9819, 0.0382, 0.965, 0.04945, 0.9411, 0.04372, 0.9389, 0.02569, 0.9618, 0.03065, 0.9411, 0.04372, 0.9136, 0.04062, 0.9127, 0.02369, 0.9389, 0.02569, 0.9136, 0.04062, 0.8812, 0.04102, 0.8821, 0.02551, 0.9127, 0.02369, 0.1143, 0.07428, 0.08482, 0.0695, 0.0896, 0.04632, 0.1154, 0.05324, 0.08482, 0.0695, 0.06052, 0.06628, 0.06782, 0.04169, 0.0896, 0.04632, 0.06052, 0.06628, 0.04007, 0.06434, 0.04916, 0.03895, 0.06782, 0.04169, 0.04007, 0.06434, 0.02294, 0.06357, 0.03321, 0.03792, 0.04916, 0.03895, 0.02294, 0.06357, 0.008966, 0.06392, 0.01987, 0.03855, 0.03321, 0.03792, 0.9618, 0.03065, 0.9389, 0.02569, 0.9344, 0.01, 0.9555, 0.01417, 0.9389, 0.02569, 0.9127, 0.02369, 0.9106, 0.008966, 0.9344, 0.01, 0.9127, 0.02369, 0.8821, 0.02551, 0.8833, 0.01184, 0.9106, 0.008966, 0.1154, 0.05324, 0.0896, 0.04632, 0.09705, 0.02317, 0.117, 0.0322, 0.0896, 0.04632, 0.06782, 0.04169, 0.07938, 0.01715, 0.09705, 0.02317, 0.06782, 0.04169, 0.04916, 0.03895, 0.06359, 0.01363, 0.07938, 0.01715, 0.7181, 0.8828, 0.698, 0.8945, 0.6894, 0.8747, 0.7078, 0.8646, 0.698, 0.8945, 0.6764, 0.9032, 0.67, 0.8831, 0.6894, 0.8747, 0.6764, 0.9032, 0.6532, 0.9088, 0.6496, 0.8895, 0.67, 0.8831, 0.6532, 0.9088, 0.6281, 0.911, 0.6281, 0.8939, 0.6496, 0.8895, 0.6281, 0.911, 0.6008, 0.9085, 0.6051, 0.8957, 0.6281, 0.8939, 0.869, 0.517, 0.8485, 0.5294, 0.8423, 0.5019, 0.8686, 0.4925, 0.8485, 0.5294, 0.8302, 0.5403, 0.82, 0.5112, 0.8423, 0.5019, 0.8302, 0.5403, 0.814, 0.55, 0.8009, 0.5203, 0.82, 0.5112, 0.814, 0.55, 0.7995, 0.5586, 0.7845, 0.5293, 0.8009, 0.5203, 0.7995, 0.5586, 0.7866, 0.5661, 0.7707, 0.5381, 0.7845, 0.5293, 0.4306, 0.6568, 0.4122, 0.6533, 0.4205, 0.6287, 0.4418, 0.6315, 0.4122, 0.6533, 0.3923, 0.6472, 0.3966, 0.624, 0.4205, 0.6287, 0.3923, 0.6472, 0.3705, 0.6382, 0.3695, 0.6171, 0.3966, 0.624, 0.8686, 0.4925, 0.8423, 0.5019, 0.8387, 0.4771, 0.8685, 0.4703, 0.8423, 0.5019, 0.82, 0.5112, 0.814, 0.485, 0.8387, 0.4771, 0.82, 0.5112, 0.8009, 0.5203, 0.7931, 0.4936, 0.814, 0.485, 0.8009, 0.5203, 0.7845, 0.5293, 0.7755, 0.5028, 0.7931, 0.4936, 0.4609, 0.6325, 0.4418, 0.6315, 0.4488, 0.606, 0.4693, 0.6069, 0.4418, 0.6315, 0.4205, 0.6287, 0.4257, 0.6041, 0.4488, 0.606, 0.4205, 0.6287, 0.3966, 0.624, 0.3994, 0.6008, 0.4257, 0.6041, 0.3966, 0.624, 0.3695, 0.6171, 0.369, 0.596, 0.3994, 0.6008, 0.8685, 0.4703, 0.8387, 0.4771, 0.8369, 0.4545, 0.8687, 0.4499, 0.8387, 0.4771, 0.814, 0.485, 0.8109, 0.461, 0.8369, 0.4545, 0.814, 0.485, 0.7931, 0.4936, 0.789, 0.469, 0.8109, 0.461, 0.7931, 0.4936, 0.7755, 0.5028, 0.7707, 0.4782, 0.789, 0.469, 0.4693, 0.6069, 0.4488, 0.606, 0.4529, 0.5806, 0.4741, 0.5811, 0.4488, 0.606, 0.4257, 0.6041, 0.4287, 0.5794, 0.4529, 0.5806, 0.4257, 0.6041, 0.3994, 0.6008, 0.4011, 0.5776, 0.4287, 0.5794, 0.3994, 0.6008, 0.369, 0.596, 0.3688, 0.575, 0.4011, 0.5776, 0.8687, 0.4499, 0.8369, 0.4545, 0.8368, 0.4337, 0.8691, 0.4312, 0.8369, 0.4545, 0.8109, 0.461, 0.8103, 0.4391, 0.8368, 0.4337, 0.8109, 0.461, 0.789, 0.469, 0.7882, 0.4464, 0.8103, 0.4391, 0.4925, 0.5811, 0.4741, 0.5811, 0.4759, 0.5554, 0.4945, 0.5556, 0.4741, 0.5811, 0.4529, 0.5806, 0.4544, 0.5551, 0.4759, 0.5554, 0.4529, 0.5806, 0.4287, 0.5794, 0.4299, 0.5548, 0.4544, 0.5551, 0.4287, 0.5794, 0.4011, 0.5776, 0.4018, 0.5544, 0.4299, 0.5548, 0.4011, 0.5776, 0.3688, 0.575, 0.3689, 0.5539, 0.4018, 0.5544, 0.8691, 0.4312, 0.8368, 0.4337, 0.8482, 0.06072, 0.8806, 0.05816, 0.8368, 0.4337, 0.8103, 0.4391, 0.8218, 0.06604, 0.8482, 0.06072, 0.8103, 0.4391, 0.7882, 0.4464, 0.7996, 0.07337, 0.8218, 0.06604, 0.4945, 0.5556, 0.4759, 0.5554, 0.4819, 0.1178, 0.5004, 0.1181, 0.4759, 0.5554, 0.4544, 0.5551, 0.4604, 0.1175, 0.4819, 0.1178, 0.4544, 0.5551, 0.4299, 0.5548, 0.4359, 0.1172, 0.4604, 0.1175, 0.4299, 0.5548, 0.4018, 0.5544, 0.4078, 0.1168, 0.4359, 0.1172, 0.4018, 0.5544, 0.3689, 0.5539, 0.3749, 0.1164, 0.4078, 0.1168, 0.8806, 0.05816, 0.8482, 0.06072, 0.8496, 0.04182, 0.8812, 0.04102, 0.8482, 0.06072, 0.8218, 0.06604, 0.8236, 0.04593, 0.8496, 0.04182, 0.8218, 0.06604, 0.7996, 0.07337, 0.8018, 0.05252, 0.8236, 0.04593, 0.5004, 0.1181, 0.4819, 0.1178, 0.4808, 0.09203, 0.4992, 0.09255, 0.4819, 0.1178, 0.4604, 0.1175, 0.4595, 0.09201, 0.4808, 0.09203, 0.4604, 0.1175, 0.4359, 0.1172, 0.4353, 0.0925, 0.4595, 0.09201, 0.4359, 0.1172, 0.4078, 0.1168, 0.4077, 0.09357, 0.4353, 0.0925, 0.4078, 0.1168, 0.3749, 0.1164, 0.3753, 0.09532, 0.4077, 0.09357, 0.8812, 0.04102, 0.8496, 0.04182, 0.8526, 0.02482, 0.8821, 0.02551, 0.8496, 0.04182, 0.8236, 0.04593, 0.828, 0.02778, 0.8526, 0.02482, 0.5146, 0.09358, 0.4992, 0.09255, 0.4945, 0.06696, 0.5097, 0.06883, 0.4992, 0.09255, 0.4808, 0.09203, 0.4766, 0.06618, 0.4945, 0.06696, 0.4808, 0.09203, 0.4595, 0.09201, 0.4562, 0.06644, 0.4766, 0.06618, 0.4595, 0.09201, 0.4353, 0.0925, 0.433, 0.06778, 0.4562, 0.06644, 0.4353, 0.0925, 0.4077, 0.09357, 0.4066, 0.07031, 0.433, 0.06778, 0.4077, 0.09357, 0.3753, 0.09532, 0.3761, 0.07428, 0.4066, 0.07031, 0.8821, 0.02551, 0.8526, 0.02482, 0.8574, 0.009968, 0.8833, 0.01184, 0.8526, 0.02482, 0.828, 0.02778, 0.8354, 0.01187, 0.8574, 0.009968, 0.5097, 0.06883, 0.4945, 0.06696, 0.4859, 0.04133, 0.5006, 0.04401, 0.4945, 0.06696, 0.4766, 0.06618, 0.4689, 0.04029, 0.4859, 0.04133, 0.4766, 0.06618, 0.4562, 0.06644, 0.4498, 0.04084, 0.4689, 0.04029, 0.4562, 0.06644, 0.433, 0.06778, 0.4284, 0.04303, 0.4498, 0.04084, 0.433, 0.06778, 0.4066, 0.07031, 0.4045, 0.04704, 0.4284, 0.04303, 0.4066, 0.07031, 0.3761, 0.07428, 0.3772, 0.05324, 0.4045, 0.04704, 0.6008, 0.9085, 0.5776, 0.8937, 0.5882, 0.8802, 0.6051, 0.8957, 0.5776, 0.8937, 0.5591, 0.8767, 0.5738, 0.8636, 0.5882, 0.8802, 0.5591, 0.8767, 0.5443, 0.858, 0.5616, 0.846, 0.5738, 0.8636, 0.5443, 0.858, 0.5325, 0.8378, 0.5514, 0.8275, 0.5616, 0.846, 0.4689, 0.04029, 0.4498, 0.04084, 0.4393, 0.01518, 0.4563, 0.01433, 0.4498, 0.04084, 0.4284, 0.04303, 0.4208, 0.01824, 0.4393, 0.01518, 0.4284, 0.04303, 0.4045, 0.04704, 0.4008, 0.02374, 0.4208, 0.01824, 0.4045, 0.04704, 0.3772, 0.05324, 0.3788, 0.0322, 0.4008, 0.02374, 0.3705, 0.6382, 0.3503, 0.6467, 0.3435, 0.6233, 0.3695, 0.6171, 0.3503, 0.6467, 0.3325, 0.6522, 0.3216, 0.6274, 0.3435, 0.6233, 0.7359, 0.5688, 0.7219, 0.5628, 0.7372, 0.5342, 0.7515, 0.5424, 0.7219, 0.5628, 0.7066, 0.5558, 0.7206, 0.526, 0.7372, 0.5342, 0.7066, 0.5558, 0.6899, 0.5478, 0.7018, 0.5177, 0.7206, 0.526, 0.6899, 0.5478, 0.6718, 0.5388, 0.6809, 0.5093, 0.7018, 0.5177, 0.6718, 0.5388, 0.6522, 0.5286, 0.6573, 0.5009, 0.6809, 0.5093, 0.6522, 0.5286, 0.6308, 0.517, 0.6304, 0.4925, 0.6573, 0.5009, 0.3695, 0.6171, 0.3435, 0.6233, 0.3394, 0.6, 0.369, 0.596, 0.3435, 0.6233, 0.3216, 0.6274, 0.315, 0.6026, 0.3394, 0.6, 0.3216, 0.6274, 0.3029, 0.6296, 0.2945, 0.6039, 0.315, 0.6026, 0.7372, 0.5342, 0.7206, 0.526, 0.7296, 0.4991, 0.747, 0.5083, 0.7206, 0.526, 0.7018, 0.5177, 0.7095, 0.4907, 0.7296, 0.4991, 0.7018, 0.5177, 0.6809, 0.5093, 0.6866, 0.4829, 0.7095, 0.4907, 0.6809, 0.5093, 0.6573, 0.5009, 0.6606, 0.476, 0.6866, 0.4829, 0.6573, 0.5009, 0.6304, 0.4925, 0.6303, 0.4703, 0.6606, 0.476, 0.369, 0.596, 0.3394, 0.6, 0.3372, 0.5767, 0.3688, 0.575, 0.3394, 0.6, 0.315, 0.6026, 0.3115, 0.5778, 0.3372, 0.5767, 0.315, 0.6026, 0.2945, 0.6039, 0.29, 0.5784, 0.3115, 0.5778, 0.747, 0.5083, 0.7296, 0.4991, 0.7349, 0.4744, 0.7528, 0.4841, 0.7296, 0.4991, 0.7095, 0.4907, 0.714, 0.466, 0.7349, 0.4744, 0.7095, 0.4907, 0.6866, 0.4829, 0.6901, 0.4588, 0.714, 0.466, 0.6866, 0.4829, 0.6606, 0.476, 0.6627, 0.4533, 0.6901, 0.4588, 0.6606, 0.476, 0.6303, 0.4703, 0.6305, 0.4499, 0.6627, 0.4533, 0.3688, 0.575, 0.3372, 0.5767, 0.3367, 0.5535, 0.3689, 0.5539, 0.3372, 0.5767, 0.3115, 0.5778, 0.3105, 0.5531, 0.3367, 0.5535, 0.3115, 0.5778, 0.29, 0.5784, 0.2888, 0.5528, 0.3105, 0.5531, 0.29, 0.5784, 0.2722, 0.5784, 0.2707, 0.5526, 0.2888, 0.5528, 0.7349, 0.4744, 0.714, 0.466, 0.7159, 0.4433, 0.737, 0.4516, 0.714, 0.466, 0.6901, 0.4588, 0.6917, 0.4368, 0.7159, 0.4433, 0.6901, 0.4588, 0.6627, 0.4533, 0.6638, 0.4325, 0.6917, 0.4368, 0.6627, 0.4533, 0.6305, 0.4499, 0.6309, 0.4312, 0.6638, 0.4325, 0.3689, 0.5539, 0.3367, 0.5535, 0.3427, 0.1159, 0.3749, 0.1164, 0.3367, 0.5535, 0.3105, 0.5531, 0.3165, 0.1156, 0.3427, 0.1159, 0.3105, 0.5531, 0.2888, 0.5528, 0.2947, 0.1153, 0.3165, 0.1156, 0.2888, 0.5528, 0.2707, 0.5526, 0.2767, 0.115, 0.2947, 0.1153, 0.737, 0.4516, 0.7159, 0.4433, 0.7274, 0.07025, 0.7485, 0.07855, 0.7159, 0.4433, 0.6917, 0.4368, 0.7032, 0.06379, 0.7274, 0.07025, 0.6917, 0.4368, 0.6638, 0.4325, 0.6753, 0.05949, 0.7032, 0.06379, 0.6638, 0.4325, 0.6309, 0.4312, 0.6423, 0.05816, 0.6753, 0.05949, 0.3749, 0.1164, 0.3427, 0.1159, 0.3438, 0.0927, 0.3753, 0.09532, 0.3427, 0.1159, 0.3165, 0.1156, 0.3181, 0.09091, 0.3438, 0.0927, 0.3165, 0.1156, 0.2947, 0.1153, 0.2966, 0.08979, 0.3181, 0.09091, 0.2947, 0.1153, 0.2767, 0.115, 0.2788, 0.08928, 0.2966, 0.08979, 0.7485, 0.07855, 0.7274, 0.07025, 0.7268, 0.04945, 0.7477, 0.05745, 0.7274, 0.07025, 0.7032, 0.06379, 0.7029, 0.04372, 0.7268, 0.04945, 0.7032, 0.06379, 0.6753, 0.05949, 0.6754, 0.04062, 0.7029, 0.04372, 0.6753, 0.05949, 0.6423, 0.05816, 0.643, 0.04102, 0.6754, 0.04062, 0.3753, 0.09532, 0.3438, 0.0927, 0.3466, 0.0695, 0.3761, 0.07428, 0.3438, 0.0927, 0.3181, 0.09091, 0.3223, 0.06628, 0.3466, 0.0695, 0.3181, 0.09091, 0.2966, 0.08979, 0.3019, 0.06434, 0.3223, 0.06628, 0.2966, 0.08979, 0.2788, 0.08928, 0.2847, 0.06357, 0.3019, 0.06434, 0.7477, 0.05745, 0.7268, 0.04945, 0.7236, 0.03065, 0.7437, 0.0382, 0.7268, 0.04945, 0.7029, 0.04372, 0.7007, 0.02569, 0.7236, 0.03065, 0.7029, 0.04372, 0.6754, 0.04062, 0.6745, 0.02369, 0.7007, 0.02569, 0.6754, 0.04062, 0.643, 0.04102, 0.6439, 0.02551, 0.6745, 0.02369, 0.3761, 0.07428, 0.3466, 0.0695, 0.3514, 0.04632, 0.3772, 0.05324, 0.3466, 0.0695, 0.3223, 0.06628, 0.3296, 0.04169, 0.3514, 0.04632, 0.3223, 0.06628, 0.3019, 0.06434, 0.3109, 0.03895, 0.3296, 0.04169, 0.3019, 0.06434, 0.2847, 0.06357, 0.295, 0.03792, 0.3109, 0.03895, 0.2847, 0.06357, 0.2707, 0.06392, 0.2817, 0.03855, 0.295, 0.03792, 0.7236, 0.03065, 0.7007, 0.02569, 0.6962, 0.01, 0.7173, 0.01417, 0.7007, 0.02569, 0.6745, 0.02369, 0.6724, 0.008966, 0.6962, 0.01, 0.6745, 0.02369, 0.6439, 0.02551, 0.6451, 0.01184, 0.6724, 0.008966, 0.3772, 0.05324, 0.3514, 0.04632, 0.3588, 0.02317, 0.3788, 0.0322, 0.3514, 0.04632, 0.3296, 0.04169, 0.3412, 0.01715, 0.3588, 0.02317, 0.3296, 0.04169, 0.3109, 0.03895, 0.3254, 0.01363, 0.3412, 0.01715, 0.5689, 0.6844, 0.589, 0.6726, 0.5985, 0.6897, 0.5801, 0.7, 0.589, 0.6726, 0.6106, 0.664, 0.6179, 0.6815, 0.5985, 0.6897, 0.6106, 0.664, 0.6338, 0.6586, 0.6382, 0.6754, 0.6179, 0.6815, 0.6338, 0.6586, 0.6586, 0.6569, 0.6595, 0.6716, 0.6382, 0.6754, 0.6586, 0.6569, 0.6858, 0.66, 0.6821, 0.6707, 0.6595, 0.6716, 0.3705, 0.6382, 0.3923, 0.6472, 0.3723, 0.6615, 0.3503, 0.6467, 0.3923, 0.6472, 0.4122, 0.6533, 0.393, 0.671, 0.3723, 0.6615, 0.4122, 0.6533, 0.4306, 0.6568, 0.4125, 0.6765, 0.393, 0.671, 0.7866, 0.5661, 0.7995, 0.5586, 0.8185, 0.5853, 0.8041, 0.593, 0.7995, 0.5586, 0.814, 0.55, 0.8343, 0.5752, 0.8185, 0.5853, 0.814, 0.55, 0.8302, 0.5403, 0.8514, 0.5627, 0.8343, 0.5752, 0.8302, 0.5403, 0.8485, 0.5294, 0.87, 0.5475, 0.8514, 0.5627, 0.8485, 0.5294, 0.869, 0.517, 0.8905, 0.5286, 0.87, 0.5475, 0.3503, 0.6467, 0.3723, 0.6615, 0.3542, 0.6705, 0.3325, 0.6522, 0.3723, 0.6615, 0.393, 0.671, 0.375, 0.6821, 0.3542, 0.6705, 0.791, 0.5983, 0.8041, 0.593, 0.8222, 0.6132, 0.8076, 0.6179, 0.8041, 0.593, 0.8185, 0.5853, 0.8378, 0.6053, 0.8222, 0.6132, 0.8185, 0.5853, 0.8343, 0.5752, 0.8543, 0.5943, 0.8378, 0.6053, 0.8343, 0.5752, 0.8514, 0.5627, 0.8717, 0.5801, 0.8543, 0.5943, 0.8514, 0.5627, 0.87, 0.5475, 0.8902, 0.562, 0.8717, 0.5801, 0.87, 0.5475, 0.8905, 0.5286, 0.9101, 0.5388, 0.8902, 0.562, 0.7359, 0.5688, 0.7227, 0.5951, 0.7065, 0.5904, 0.7219, 0.5628, 0.7227, 0.5951, 0.7086, 0.6153, 0.6907, 0.6112, 0.7065, 0.5904, 0.7086, 0.6153, 0.6936, 0.6307, 0.6746, 0.6272, 0.6907, 0.6112, 0.8222, 0.6132, 0.8378, 0.6053, 0.8572, 0.6206, 0.8409, 0.6286, 0.8378, 0.6053, 0.8543, 0.5943, 0.874, 0.609, 0.8572, 0.6206, 0.8543, 0.5943, 0.8717, 0.5801, 0.8914, 0.5936, 0.874, 0.609, 0.8717, 0.5801, 0.8902, 0.562, 0.9094, 0.5738, 0.8914, 0.5936, 0.8902, 0.562, 0.9101, 0.5388, 0.9281, 0.5478, 0.9094, 0.5738, 0.7219, 0.5628, 0.7065, 0.5904, 0.6893, 0.5832, 0.7066, 0.5558, 0.7065, 0.5904, 0.6907, 0.6112, 0.6722, 0.604, 0.6893, 0.5832, 0.6907, 0.6112, 0.6746, 0.6272, 0.6553, 0.6199, 0.6722, 0.604, 0.6746, 0.6272, 0.6582, 0.639, 0.6385, 0.6317, 0.6553, 0.6199, 0.8572, 0.6206, 0.874, 0.609, 0.8935, 0.6199, 0.8767, 0.6317, 0.874, 0.609, 0.8914, 0.5936, 0.9105, 0.604, 0.8935, 0.6199, 0.8914, 0.5936, 0.9094, 0.5738, 0.9275, 0.5832, 0.9105, 0.604, 0.9094, 0.5738, 0.9281, 0.5478, 0.9448, 0.5558, 0.9275, 0.5832, 0.7066, 0.5558, 0.6893, 0.5832, 0.6712, 0.5738, 0.6899, 0.5478, 0.6893, 0.5832, 0.6722, 0.604, 0.6532, 0.5936, 0.6712, 0.5738, 0.6722, 0.604, 0.6553, 0.6199, 0.6358, 0.609, 0.6532, 0.5936, 0.6553, 0.6199, 0.6385, 0.6317, 0.619, 0.6206, 0.6358, 0.609, 0.8767, 0.6317, 0.8935, 0.6199, 0.9128, 0.6272, 0.8964, 0.639, 0.8935, 0.6199, 0.9105, 0.604, 0.9289, 0.6112, 0.9128, 0.6272, 0.9105, 0.604, 0.9275, 0.5832, 0.9447, 0.5904, 0.9289, 0.6112, 0.9275, 0.5832, 0.9448, 0.5558, 0.9601, 0.5628, 0.9447, 0.5904, 0.6899, 0.5478, 0.6712, 0.5738, 0.652, 0.562, 0.6718, 0.5388, 0.6712, 0.5738, 0.6532, 0.5936, 0.6335, 0.5801, 0.652, 0.562, 0.6532, 0.5936, 0.6358, 0.609, 0.6161, 0.5943, 0.6335, 0.5801, 0.6358, 0.609, 0.619, 0.6206, 0.5996, 0.6053, 0.6161, 0.5943, 0.619, 0.6206, 0.6027, 0.6286, 0.584, 0.6132, 0.5996, 0.6053, 0.9128, 0.6272, 0.9289, 0.6112, 0.9468, 0.6153, 0.9319, 0.6307, 0.9289, 0.6112, 0.9447, 0.5904, 0.9609, 0.5951, 0.9468, 0.6153, 0.9447, 0.5904, 0.9601, 0.5628, 0.9741, 0.5688, 0.9609, 0.5951, 0.6718, 0.5388, 0.652, 0.562, 0.6318, 0.5475, 0.6522, 0.5286, 0.652, 0.562, 0.6335, 0.5801, 0.6132, 0.5627, 0.6318, 0.5475, 0.6335, 0.5801, 0.6161, 0.5943, 0.596, 0.5752, 0.6132, 0.5627, 0.6161, 0.5943, 0.5996, 0.6053, 0.5803, 0.5853, 0.596, 0.5752, 0.5996, 0.6053, 0.584, 0.6132, 0.5659, 0.593, 0.5803, 0.5853, 0.584, 0.6132, 0.5694, 0.6179, 0.5528, 0.5983, 0.5659, 0.593, 0.1133, 0.6821, 0.09241, 0.6705, 0.1105, 0.6615, 0.1312, 0.671, 0.09241, 0.6705, 0.07073, 0.6522, 0.08856, 0.6467, 0.1105, 0.6615, 0.6522, 0.5286, 0.6318, 0.5475, 0.6102, 0.5294, 0.6308, 0.517, 0.6318, 0.5475, 0.6132, 0.5627, 0.592, 0.5403, 0.6102, 0.5294, 0.6132, 0.5627, 0.596, 0.5752, 0.5757, 0.55, 0.592, 0.5403, 0.596, 0.5752, 0.5803, 0.5853, 0.5612, 0.5586, 0.5757, 0.55, 0.5803, 0.5853, 0.5659, 0.593, 0.5484, 0.5661, 0.5612, 0.5586, 0.1507, 0.6765, 0.1312, 0.671, 0.1504, 0.6533, 0.1688, 0.6568, 0.1312, 0.671, 0.1105, 0.6615, 0.1305, 0.6472, 0.1504, 0.6533, 0.1105, 0.6615, 0.08856, 0.6467, 0.1087, 0.6382, 0.1305, 0.6472, 0.6821, 0.6707, 0.6994, 0.6853, 0.6759, 0.6888, 0.6595, 0.6716, 0.6994, 0.6853, 0.714, 0.7013, 0.6902, 0.7073, 0.6759, 0.6888, 0.714, 0.7013, 0.7263, 0.7186, 0.7028, 0.7268, 0.6902, 0.7073, 0.7263, 0.7186, 0.7366, 0.7369, 0.7138, 0.7472, 0.7028, 0.7268, 0.7366, 0.7369, 0.7448, 0.7563, 0.7232, 0.7685, 0.7138, 0.7472, 0.7448, 0.7563, 0.7511, 0.7768, 0.7312, 0.7907, 0.7232, 0.7685, 0.7511, 0.7768, 0.7551, 0.7986, 0.7373, 0.8139, 0.7312, 0.7907, 0.139, 0.02374, 0.117, 0.0322, 0.09705, 0.02317, 0.1194, 0.008966, 0.6595, 0.6716, 0.6759, 0.6888, 0.6533, 0.6947, 0.6382, 0.6754, 0.6759, 0.6888, 0.6902, 0.7073, 0.667, 0.715, 0.6533, 0.6947, 0.6902, 0.7073, 0.7028, 0.7268, 0.6794, 0.7361, 0.667, 0.715, 0.7028, 0.7268, 0.7138, 0.7472, 0.6908, 0.7579, 0.6794, 0.7361, 0.7138, 0.7472, 0.7232, 0.7685, 0.7012, 0.7804, 0.6908, 0.7579, 0.7232, 0.7685, 0.7312, 0.7907, 0.7105, 0.8036, 0.7012, 0.7804, 0.7312, 0.7907, 0.7373, 0.8139, 0.7186, 0.8275, 0.7105, 0.8036, 0.7373, 0.8139, 0.7414, 0.8384, 0.7252, 0.8525, 0.7186, 0.8275, 0.6382, 0.6754, 0.6533, 0.6947, 0.6314, 0.7024, 0.6179, 0.6815, 0.6533, 0.6947, 0.667, 0.715, 0.6442, 0.724, 0.6314, 0.7024, 0.667, 0.715, 0.6794, 0.7361, 0.6563, 0.7462, 0.6442, 0.724, 0.6794, 0.7361, 0.6908, 0.7579, 0.6678, 0.7688, 0.6563, 0.7462, 0.6908, 0.7579, 0.7012, 0.7804, 0.6788, 0.792, 0.6678, 0.7688, 0.7012, 0.7804, 0.7105, 0.8036, 0.6892, 0.8156, 0.6788, 0.792, 0.7105, 0.8036, 0.7186, 0.8275, 0.6989, 0.8397, 0.6892, 0.8156, 0.7186, 0.8275, 0.7252, 0.8525, 0.7078, 0.8646, 0.6989, 0.8397, 0.6179, 0.6815, 0.6314, 0.7024, 0.6103, 0.7118, 0.5985, 0.6897, 0.6314, 0.7024, 0.6442, 0.724, 0.6218, 0.7343, 0.6103, 0.7118, 0.6442, 0.724, 0.6563, 0.7462, 0.6333, 0.757, 0.6218, 0.7343, 0.6563, 0.7462, 0.6678, 0.7688, 0.6447, 0.78, 0.6333, 0.757, 0.6678, 0.7688, 0.6788, 0.792, 0.656, 0.8033, 0.6447, 0.78, 0.6788, 0.792, 0.6892, 0.8156, 0.6673, 0.8268, 0.656, 0.8033, 0.6892, 0.8156, 0.6989, 0.8397, 0.6784, 0.8506, 0.6673, 0.8268, 0.6989, 0.8397, 0.7078, 0.8646, 0.6894, 0.8747, 0.6784, 0.8506, 0.5985, 0.6897, 0.6103, 0.7118, 0.5897, 0.7228, 0.5801, 0.7, 0.6103, 0.7118, 0.6218, 0.7343, 0.5999, 0.7457, 0.5897, 0.7228, 0.6218, 0.7343, 0.6333, 0.757, 0.6105, 0.7686, 0.5999, 0.7457, 0.6333, 0.757, 0.6447, 0.78, 0.6215, 0.7915, 0.6105, 0.7686, 0.6447, 0.78, 0.656, 0.8033, 0.633, 0.8144, 0.6215, 0.7915, 0.656, 0.8033, 0.6673, 0.8268, 0.6448, 0.8372, 0.633, 0.8144, 0.6673, 0.8268, 0.6784, 0.8506, 0.6572, 0.8601, 0.6448, 0.8372, 0.6784, 0.8506, 0.6894, 0.8747, 0.67, 0.8831, 0.6572, 0.8601, 0.5801, 0.7, 0.5897, 0.7228, 0.5699, 0.7355, 0.5626, 0.7124, 0.5897, 0.7228, 0.5999, 0.7457, 0.5783, 0.7583, 0.5699, 0.7355, 0.5999, 0.7457, 0.6105, 0.7686, 0.5878, 0.7809, 0.5783, 0.7583, 0.6105, 0.7686, 0.6215, 0.7915, 0.5983, 0.8032, 0.5878, 0.7809, 0.6215, 0.7915, 0.633, 0.8144, 0.6096, 0.8252, 0.5983, 0.8032, 0.633, 0.8144, 0.6448, 0.8372, 0.6218, 0.8469, 0.6096, 0.8252, 0.6448, 0.8372, 0.6572, 0.8601, 0.6351, 0.8684, 0.6218, 0.8469, 0.6572, 0.8601, 0.67, 0.8831, 0.6496, 0.8895, 0.6351, 0.8684, 0.5626, 0.7124, 0.5699, 0.7355, 0.5507, 0.7501, 0.5461, 0.7271, 0.5699, 0.7355, 0.5783, 0.7583, 0.5573, 0.7724, 0.5507, 0.7501, 0.5783, 0.7583, 0.5878, 0.7809, 0.5654, 0.794, 0.5573, 0.7724, 0.5878, 0.7809, 0.5983, 0.8032, 0.5749, 0.8151, 0.5654, 0.794, 0.5983, 0.8032, 0.6096, 0.8252, 0.5858, 0.8357, 0.5749, 0.8151, 0.6096, 0.8252, 0.6218, 0.8469, 0.5982, 0.8558, 0.5858, 0.8357, 0.6218, 0.8469, 0.6351, 0.8684, 0.6122, 0.8752, 0.5982, 0.8558, 0.6351, 0.8684, 0.6496, 0.8895, 0.6281, 0.8939, 0.6122, 0.8752, 0.3588, 0.02317, 0.3812, 0.008966, 0.4008, 0.02374, 0.3788, 0.0322, 0.5507, 0.7501, 0.5573, 0.7724, 0.5367, 0.788, 0.5325, 0.7669, 0.5573, 0.7724, 0.5654, 0.794, 0.5431, 0.8082, 0.5367, 0.788, 0.5654, 0.794, 0.5749, 0.8151, 0.5514, 0.8275, 0.5431, 0.8082, 0.5749, 0.8151, 0.5858, 0.8357, 0.5616, 0.846, 0.5514, 0.8275, 0.5858, 0.8357, 0.5982, 0.8558, 0.5738, 0.8636, 0.5616, 0.846, 0.5982, 0.8558, 0.6122, 0.8752, 0.5882, 0.8802, 0.5738, 0.8636, 0.6122, 0.8752, 0.6281, 0.8939, 0.6051, 0.8957, 0.5882, 0.8802])
me_roundcube.materials.append(mat_material_001)
me_roundcube.update()

# ---- objects
ob_roundcube = bpy.data.objects.new('Roundcube', me_roundcube)

# ---- transforms, parenting, visibility, modifiers, constraints
ob_roundcube.location = (0.0, 0.0, 1.5)

# ---- collection membership
col_collection.objects.link(ob_roundcube)

# ---- scene / render settings (as saved in the file)
scene.frame_start = 1; scene.frame_end = 250; scene.frame_set(1)
scene.render.engine = 'BLENDER_EEVEE_NEXT'
scene.render.bake_bias = 0.0
scene.render.bake_samples = 0
scene.cycles.sampling_pattern = 'TABULATED_SOBOL'
scene.eevee.use_volume_custom_range = False
bpy.context.view_layer.update()

# ---- added for rendering (the .blend has no active camera and no usable light): camera, sun
cam_auto = bpy.data.cameras.new('AutoCamera')
cam_auto.lens = 50.0
cam_auto.sensor_width = 36.0
cam_auto.clip_end = 1000.0
ob_auto_camera = bpy.data.objects.new('AutoCamera', cam_auto)
scene.collection.objects.link(ob_auto_camera)
ob_auto_camera.location = (3.18901, -3.82681, 4.05121)
ob_auto_camera.rotation_euler = (1.09748, -7.21219e-08, 0.694738)
scene.camera = ob_auto_camera
light_auto_sun = bpy.data.lights.new('AutoSun', 'SUN')
light_auto_sun.energy = 3.0
light_auto_sun.angle = 0.0523599
ob_auto_sun = bpy.data.objects.new('AutoSun', light_auto_sun)
scene.collection.objects.link(ob_auto_sun)
ob_auto_sun.rotation_euler = (0.872665, 0.174533, 0.523599)
bpy.context.view_layer.update()

